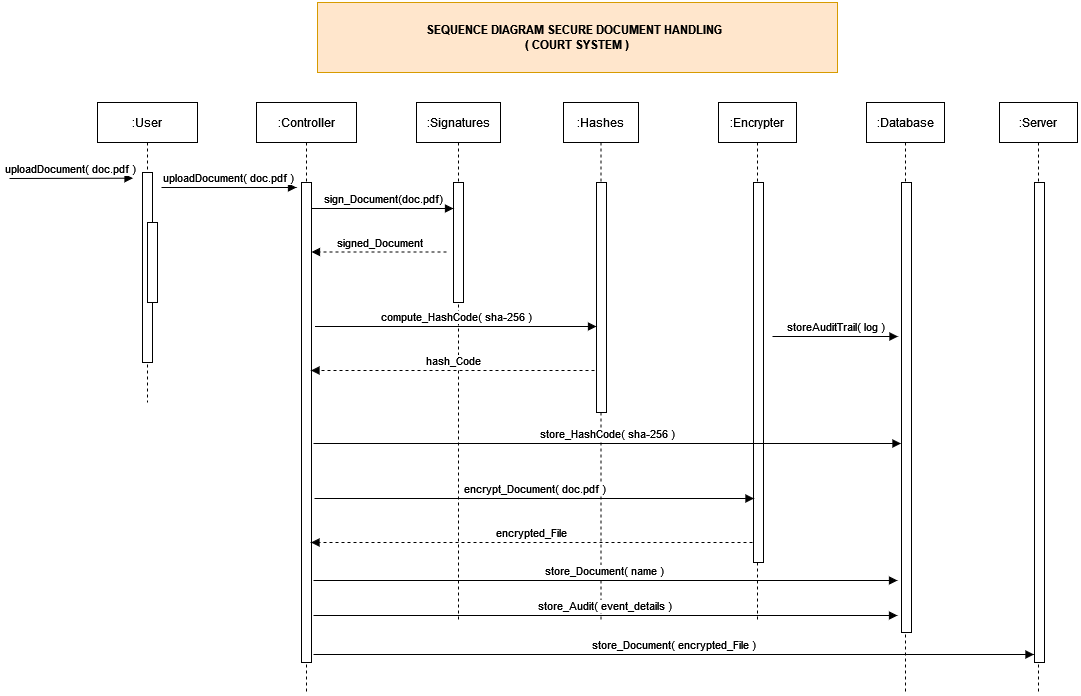

The diagram above was exported from draw.io. Its source (the exported page's mxGraphModel, read from the mxfile embedded in the PNG):
<mxGraphModel dx="2441" dy="1960" grid="1" gridSize="10" guides="1" tooltips="1" connect="1" arrows="1" fold="1" page="1" pageScale="1" pageWidth="850" pageHeight="1100" math="0" shadow="0">
  <root>
    <mxCell id="0" />
    <mxCell id="1" parent="0" />
    <mxCell id="2" value=":User" style="shape=umlLifeline;perimeter=lifelinePerimeter;whiteSpace=wrap;html=1;container=0;dropTarget=0;collapsible=0;recursiveResize=0;outlineConnect=0;portConstraint=eastwest;newEdgeStyle={&quot;edgeStyle&quot;:&quot;elbowEdgeStyle&quot;,&quot;elbow&quot;:&quot;vertical&quot;,&quot;curved&quot;:0,&quot;rounded&quot;:0};" vertex="1" parent="1">
      <mxGeometry x="40" y="40" width="100" height="300" as="geometry" />
    </mxCell>
    <mxCell id="3" value="" style="html=1;points=[];perimeter=orthogonalPerimeter;outlineConnect=0;targetShapes=umlLifeline;portConstraint=eastwest;newEdgeStyle={&quot;edgeStyle&quot;:&quot;elbowEdgeStyle&quot;,&quot;elbow&quot;:&quot;vertical&quot;,&quot;curved&quot;:0,&quot;rounded&quot;:0};" vertex="1" parent="2">
      <mxGeometry x="45" y="70" width="10" height="190" as="geometry" />
    </mxCell>
    <mxCell id="4" value="uploadDocument( doc.pdf )" style="html=1;verticalAlign=bottom;startArrow=none;endArrow=block;startSize=8;edgeStyle=elbowEdgeStyle;elbow=vertical;curved=0;rounded=0;startFill=0;" edge="1" parent="2">
      <mxGeometry relative="1" as="geometry">
        <mxPoint x="-88" y="76" as="sourcePoint" />
        <mxPoint x="35.5" y="76" as="targetPoint" />
      </mxGeometry>
    </mxCell>
    <mxCell id="5" value="" style="html=1;points=[];perimeter=orthogonalPerimeter;outlineConnect=0;targetShapes=umlLifeline;portConstraint=eastwest;newEdgeStyle={&quot;edgeStyle&quot;:&quot;elbowEdgeStyle&quot;,&quot;elbow&quot;:&quot;vertical&quot;,&quot;curved&quot;:0,&quot;rounded&quot;:0};" vertex="1" parent="2">
      <mxGeometry x="50" y="120" width="10" height="80" as="geometry" />
    </mxCell>
    <mxCell id="6" value=":Controller" style="shape=umlLifeline;perimeter=lifelinePerimeter;whiteSpace=wrap;html=1;container=0;dropTarget=0;collapsible=0;recursiveResize=0;outlineConnect=0;portConstraint=eastwest;newEdgeStyle={&quot;edgeStyle&quot;:&quot;elbowEdgeStyle&quot;,&quot;elbow&quot;:&quot;vertical&quot;,&quot;curved&quot;:0,&quot;rounded&quot;:0};" vertex="1" parent="1">
      <mxGeometry x="199" y="40" width="100" height="590" as="geometry" />
    </mxCell>
    <mxCell id="7" value="" style="html=1;points=[];perimeter=orthogonalPerimeter;outlineConnect=0;targetShapes=umlLifeline;portConstraint=eastwest;newEdgeStyle={&quot;edgeStyle&quot;:&quot;elbowEdgeStyle&quot;,&quot;elbow&quot;:&quot;vertical&quot;,&quot;curved&quot;:0,&quot;rounded&quot;:0};" vertex="1" parent="6">
      <mxGeometry x="45" y="80" width="10" height="480" as="geometry" />
    </mxCell>
    <mxCell id="8" value="uploadDocument( doc.pdf )" style="html=1;verticalAlign=bottom;endArrow=block;edgeStyle=elbowEdgeStyle;elbow=vertical;curved=0;rounded=0;" edge="1" parent="1">
      <mxGeometry relative="1" as="geometry">
        <mxPoint x="104" y="125" as="sourcePoint" />
        <Array as="points">
          <mxPoint x="189" y="125" />
        </Array>
        <mxPoint x="239" y="125" as="targetPoint" />
      </mxGeometry>
    </mxCell>
    <mxCell id="9" value="signed_Document" style="html=1;verticalAlign=bottom;endArrow=block;edgeStyle=elbowEdgeStyle;elbow=vertical;curved=0;rounded=0;dashed=1;" edge="1" parent="1">
      <mxGeometry relative="1" as="geometry">
        <mxPoint x="389" y="189.5" as="sourcePoint" />
        <Array as="points">
          <mxPoint x="314" y="189.5" />
        </Array>
        <mxPoint x="254" y="190" as="targetPoint" />
      </mxGeometry>
    </mxCell>
    <mxCell id="10" value=":Signatures" style="shape=umlLifeline;perimeter=lifelinePerimeter;whiteSpace=wrap;html=1;container=0;dropTarget=0;collapsible=0;recursiveResize=0;outlineConnect=0;portConstraint=eastwest;newEdgeStyle={&quot;edgeStyle&quot;:&quot;elbowEdgeStyle&quot;,&quot;elbow&quot;:&quot;vertical&quot;,&quot;curved&quot;:0,&quot;rounded&quot;:0};" vertex="1" parent="1">
      <mxGeometry x="359" y="40" width="84" height="520" as="geometry" />
    </mxCell>
    <mxCell id="11" value="" style="html=1;points=[];perimeter=orthogonalPerimeter;outlineConnect=0;targetShapes=umlLifeline;portConstraint=eastwest;newEdgeStyle={&quot;edgeStyle&quot;:&quot;elbowEdgeStyle&quot;,&quot;elbow&quot;:&quot;vertical&quot;,&quot;curved&quot;:0,&quot;rounded&quot;:0};" vertex="1" parent="10">
      <mxGeometry x="37" y="80" width="10" height="120" as="geometry" />
    </mxCell>
    <mxCell id="12" value=":Hashes" style="shape=umlLifeline;perimeter=lifelinePerimeter;whiteSpace=wrap;html=1;container=0;dropTarget=0;collapsible=0;recursiveResize=0;outlineConnect=0;portConstraint=eastwest;newEdgeStyle={&quot;edgeStyle&quot;:&quot;elbowEdgeStyle&quot;,&quot;elbow&quot;:&quot;vertical&quot;,&quot;curved&quot;:0,&quot;rounded&quot;:0};" vertex="1" parent="1">
      <mxGeometry x="506" y="40" width="75" height="520" as="geometry" />
    </mxCell>
    <mxCell id="13" value="" style="html=1;points=[];perimeter=orthogonalPerimeter;outlineConnect=0;targetShapes=umlLifeline;portConstraint=eastwest;newEdgeStyle={&quot;edgeStyle&quot;:&quot;elbowEdgeStyle&quot;,&quot;elbow&quot;:&quot;vertical&quot;,&quot;curved&quot;:0,&quot;rounded&quot;:0};" vertex="1" parent="12">
      <mxGeometry x="33" y="80" width="10" height="230" as="geometry" />
    </mxCell>
    <mxCell id="14" value=":Encrypter" style="shape=umlLifeline;perimeter=lifelinePerimeter;whiteSpace=wrap;html=1;container=0;dropTarget=0;collapsible=0;recursiveResize=0;outlineConnect=0;portConstraint=eastwest;newEdgeStyle={&quot;edgeStyle&quot;:&quot;elbowEdgeStyle&quot;,&quot;elbow&quot;:&quot;vertical&quot;,&quot;curved&quot;:0,&quot;rounded&quot;:0};" vertex="1" parent="1">
      <mxGeometry x="661" y="40" width="78" height="520" as="geometry" />
    </mxCell>
    <mxCell id="15" value="" style="html=1;points=[];perimeter=orthogonalPerimeter;outlineConnect=0;targetShapes=umlLifeline;portConstraint=eastwest;newEdgeStyle={&quot;edgeStyle&quot;:&quot;elbowEdgeStyle&quot;,&quot;elbow&quot;:&quot;vertical&quot;,&quot;curved&quot;:0,&quot;rounded&quot;:0};" vertex="1" parent="14">
      <mxGeometry x="35" y="80" width="10" height="380" as="geometry" />
    </mxCell>
    <mxCell id="16" value=":Database" style="shape=umlLifeline;perimeter=lifelinePerimeter;whiteSpace=wrap;html=1;container=0;dropTarget=0;collapsible=0;recursiveResize=0;outlineConnect=0;portConstraint=eastwest;newEdgeStyle={&quot;edgeStyle&quot;:&quot;elbowEdgeStyle&quot;,&quot;elbow&quot;:&quot;vertical&quot;,&quot;curved&quot;:0,&quot;rounded&quot;:0};" vertex="1" parent="1">
      <mxGeometry x="809" y="40" width="78" height="590" as="geometry" />
    </mxCell>
    <mxCell id="17" value="" style="html=1;points=[];perimeter=orthogonalPerimeter;outlineConnect=0;targetShapes=umlLifeline;portConstraint=eastwest;newEdgeStyle={&quot;edgeStyle&quot;:&quot;elbowEdgeStyle&quot;,&quot;elbow&quot;:&quot;vertical&quot;,&quot;curved&quot;:0,&quot;rounded&quot;:0};" vertex="1" parent="16">
      <mxGeometry x="35" y="80" width="10" height="450" as="geometry" />
    </mxCell>
    <mxCell id="18" value="sign_Document(doc.pdf)" style="html=1;verticalAlign=bottom;endArrow=block;edgeStyle=elbowEdgeStyle;elbow=vertical;curved=0;rounded=0;" edge="1" parent="1">
      <mxGeometry relative="1" as="geometry">
        <mxPoint x="254.5" y="146" as="sourcePoint" />
        <Array as="points">
          <mxPoint x="303" y="146" />
        </Array>
        <mxPoint x="396" y="146" as="targetPoint" />
      </mxGeometry>
    </mxCell>
    <mxCell id="19" value="compute_HashCode( sha-256 )" style="html=1;verticalAlign=bottom;endArrow=block;edgeStyle=elbowEdgeStyle;elbow=horizontal;curved=0;rounded=0;" edge="1" target="13" parent="1">
      <mxGeometry relative="1" as="geometry">
        <mxPoint x="257.5" y="264" as="sourcePoint" />
        <Array as="points">
          <mxPoint x="450" y="264" />
        </Array>
        <mxPoint x="529" y="264" as="targetPoint" />
      </mxGeometry>
    </mxCell>
    <mxCell id="20" value="encrypt_Document( doc.pdf )" style="html=1;verticalAlign=bottom;endArrow=block;edgeStyle=elbowEdgeStyle;elbow=vertical;curved=0;rounded=0;" edge="1" parent="1">
      <mxGeometry relative="1" as="geometry">
        <mxPoint x="257" y="436" as="sourcePoint" />
        <Array as="points">
          <mxPoint x="288" y="436" />
        </Array>
        <mxPoint x="696.5" y="436" as="targetPoint" />
      </mxGeometry>
    </mxCell>
    <mxCell id="21" value="store_Document( name )" style="html=1;verticalAlign=bottom;endArrow=block;edgeStyle=elbowEdgeStyle;elbow=vertical;curved=0;rounded=0;" edge="1" parent="1">
      <mxGeometry relative="1" as="geometry">
        <mxPoint x="256" y="518" as="sourcePoint" />
        <Array as="points">
          <mxPoint x="287" y="518" />
        </Array>
        <mxPoint x="840" y="518" as="targetPoint" />
      </mxGeometry>
    </mxCell>
    <mxCell id="22" value="storeAuditTrail( log )" style="html=1;verticalAlign=bottom;endArrow=block;edgeStyle=elbowEdgeStyle;elbow=vertical;curved=0;rounded=0;" edge="1" parent="1">
      <mxGeometry relative="1" as="geometry">
        <mxPoint x="715" y="274" as="sourcePoint" />
        <Array as="points">
          <mxPoint x="746" y="274" />
        </Array>
        <mxPoint x="840.5" y="274" as="targetPoint" />
      </mxGeometry>
    </mxCell>
    <mxCell id="23" value=":Server" style="shape=umlLifeline;perimeter=lifelinePerimeter;whiteSpace=wrap;html=1;container=0;dropTarget=0;collapsible=0;recursiveResize=0;outlineConnect=0;portConstraint=eastwest;newEdgeStyle={&quot;edgeStyle&quot;:&quot;elbowEdgeStyle&quot;,&quot;elbow&quot;:&quot;vertical&quot;,&quot;curved&quot;:0,&quot;rounded&quot;:0};" vertex="1" parent="1">
      <mxGeometry x="942" y="40" width="78" height="590" as="geometry" />
    </mxCell>
    <mxCell id="24" value="" style="html=1;points=[];perimeter=orthogonalPerimeter;outlineConnect=0;targetShapes=umlLifeline;portConstraint=eastwest;newEdgeStyle={&quot;edgeStyle&quot;:&quot;elbowEdgeStyle&quot;,&quot;elbow&quot;:&quot;vertical&quot;,&quot;curved&quot;:0,&quot;rounded&quot;:0};" vertex="1" parent="23">
      <mxGeometry x="35" y="80" width="10" height="480" as="geometry" />
    </mxCell>
    <mxCell id="25" value="hash_Code " style="html=1;verticalAlign=bottom;endArrow=block;edgeStyle=elbowEdgeStyle;elbow=vertical;curved=0;rounded=0;dashed=1;" edge="1" parent="1">
      <mxGeometry relative="1" as="geometry">
        <mxPoint x="537" y="308" as="sourcePoint" />
        <Array as="points">
          <mxPoint x="465" y="308" />
        </Array>
        <mxPoint x="253.5" y="308" as="targetPoint" />
      </mxGeometry>
    </mxCell>
    <mxCell id="26" value="store_HashCode( sha-256 )" style="html=1;verticalAlign=bottom;endArrow=block;edgeStyle=elbowEdgeStyle;elbow=vertical;curved=0;rounded=0;" edge="1" parent="1">
      <mxGeometry relative="1" as="geometry">
        <mxPoint x="256" y="381" as="sourcePoint" />
        <Array as="points">
          <mxPoint x="287" y="381" />
        </Array>
        <mxPoint x="843.5" y="381" as="targetPoint" />
      </mxGeometry>
    </mxCell>
    <mxCell id="27" value="encrypted_File" style="html=1;verticalAlign=bottom;endArrow=block;edgeStyle=elbowEdgeStyle;elbow=vertical;curved=0;rounded=0;dashed=1;" edge="1" parent="1">
      <mxGeometry relative="1" as="geometry">
        <mxPoint x="695" y="480" as="sourcePoint" />
        <Array as="points">
          <mxPoint x="626.5" y="480" />
        </Array>
        <mxPoint x="253.5" y="480" as="targetPoint" />
      </mxGeometry>
    </mxCell>
    <mxCell id="28" value="store_Document( encrypted_File )" style="html=1;verticalAlign=bottom;endArrow=block;edgeStyle=elbowEdgeStyle;elbow=vertical;curved=0;rounded=0;" edge="1" parent="1">
      <mxGeometry relative="1" as="geometry">
        <mxPoint x="256" y="592" as="sourcePoint" />
        <Array as="points">
          <mxPoint x="287" y="592" />
        </Array>
        <mxPoint x="976.5" y="592" as="targetPoint" />
      </mxGeometry>
    </mxCell>
    <mxCell id="29" value="store_Audit( event_details )" style="html=1;verticalAlign=bottom;endArrow=block;edgeStyle=elbowEdgeStyle;elbow=vertical;curved=0;rounded=0;" edge="1" parent="1">
      <mxGeometry relative="1" as="geometry">
        <mxPoint x="256" y="553" as="sourcePoint" />
        <Array as="points">
          <mxPoint x="287" y="553" />
        </Array>
        <mxPoint x="840" y="553" as="targetPoint" />
      </mxGeometry>
    </mxCell>
    <mxCell id="30" value="&lt;div&gt;SEQUENCE DIAGRAM SECURE DOCUMENT HANDLING&amp;nbsp;&amp;nbsp;&lt;/div&gt;&lt;div&gt;( COURT SYSTEM )&lt;/div&gt;" style="text;html=1;align=center;verticalAlign=middle;whiteSpace=wrap;rounded=0;fontStyle=1;fillColor=#ffe6cc;strokeColor=#d79b00;" vertex="1" parent="1">
      <mxGeometry x="260" y="-60" width="520" height="70" as="geometry" />
    </mxCell>
  </root>
</mxGraphModel>